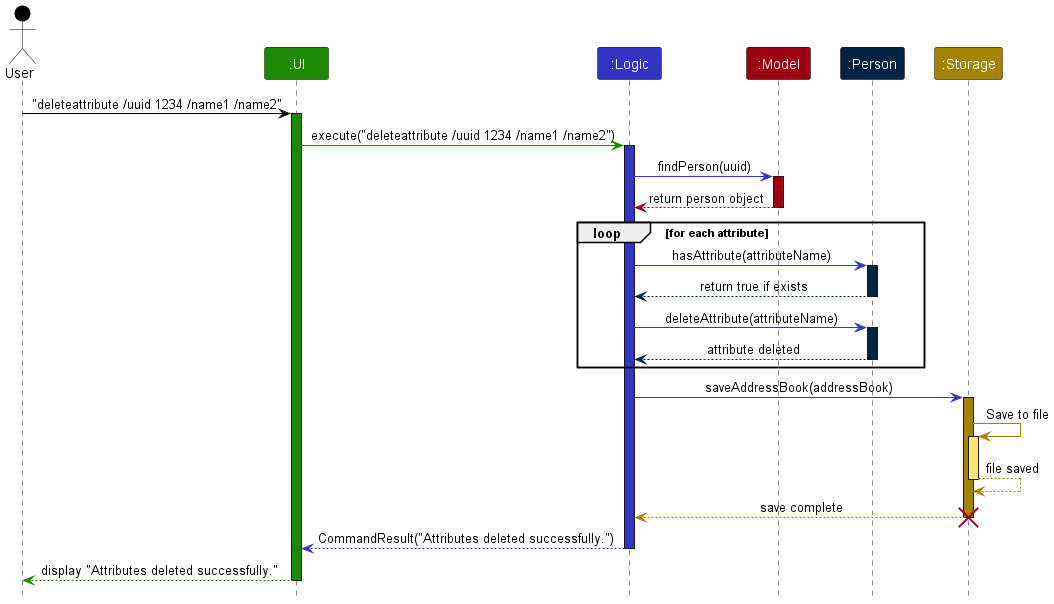

The diagram above was rendered by PlantUML. Its source (embedded in the PNG):
@startuml
!include style.puml
skinparam ArrowFontStyle plain

Actor User as user USER_COLOR
Participant ":UI" as ui UI_COLOR
Participant ":Logic" as logic LOGIC_COLOR
Participant ":Model" as model MODEL_COLOR
Participant ":Person" as person PERSON_COLOR
Participant ":Storage" as storage STORAGE_COLOR

user -[USER_COLOR]> ui : "deleteattribute /uuid 1234 /name1 /name2"
activate ui UI_COLOR

ui -[UI_COLOR]> logic : execute("deleteattribute /uuid 1234 /name1 /name2")
activate logic LOGIC_COLOR

logic -[LOGIC_COLOR]> model : findPerson(uuid)
activate model MODEL_COLOR

model --[MODEL_COLOR]> logic : return person object
deactivate model

loop for each attribute
    logic -[LOGIC_COLOR]> person : hasAttribute(attributeName)
    activate person PERSON_COLOR

    person --[PERSON_COLOR]> logic : return true if exists
    deactivate person

    logic -[LOGIC_COLOR]> person : deleteAttribute(attributeName)
    activate person PERSON_COLOR
    person --[PERSON_COLOR]> logic : attribute deleted
    deactivate person
end

logic -[LOGIC_COLOR]> storage : saveAddressBook(addressBook)
activate storage STORAGE_COLOR

storage -[STORAGE_COLOR]> storage : Save to file
activate storage STORAGE_COLOR_T1
storage --[STORAGE_COLOR]> storage : file saved
deactivate storage STORAGE_COLOR_T1

storage --[STORAGE_COLOR]> logic : save complete
deactivate storage
destroy storage

logic --[LOGIC_COLOR]> ui : CommandResult("Attributes deleted successfully.")
deactivate logic

ui--[UI_COLOR]> user : display "Attributes deleted successfully."
deactivate ui
@enduml